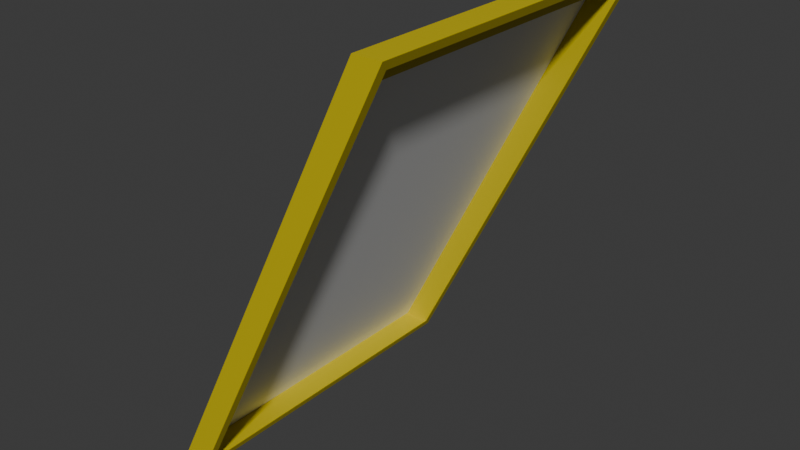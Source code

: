 # Source: 709_window_front_center.blend  (saved by Blender 4.2.67; exported with 4.5.12 LTS)
import bpy
from mathutils import Matrix  # noqa: F401  (used for matrix-valued properties, if any)

bpy.ops.wm.read_factory_settings(use_empty=True)
scene = bpy.context.scene
scene.name = 'Scene'

# ---- collections
col_collection = bpy.data.collections.new('Collection'); scene.collection.children.link(col_collection)

# ---- materials (node trees are filled in below, after node groups)
mat_material = bpy.data.materials.new('Material')
mat_material.alpha_threshold = 0.0
mat_material.roughness = 0.5
mat_material.line_color = (0.0, 0.0, 0.0, 1.0)
mat_paintable = bpy.data.materials.new('paintable')
mat_paintable_1 = bpy.data.materials.new('paintable-1')
mat_materialglass = bpy.data.materials.new('MATERIALglass')

# ---- material node trees
mat_material.use_nodes = True; mat_material.node_tree.nodes.clear()
_N = mat_material.node_tree.nodes; _L = mat_material.node_tree.links
n0 = _N.new('ShaderNodeOutputMaterial'); n0.name = 'Material Output'; n0.location = (300, 300)
n1 = _N.new('ShaderNodeBsdfPrincipled'); n1.name = 'Principled BSDF'; n1.location = (10, 300)
n1.inputs[3].default_value = 1.45
_L.new(n1.outputs[0], n0.inputs[0])
n0.is_active_output = True
mat_paintable.use_nodes = True; mat_paintable.node_tree.nodes.clear()
_N = mat_paintable.node_tree.nodes; _L = mat_paintable.node_tree.links
n0 = _N.new('ShaderNodeBsdfPrincipled'); n0.name = 'プリンシプルBSDF'; n0.location = (10, 300)
n0.inputs[0].default_value = (1.0, 0.4969, 0.0, 1.0)
n1 = _N.new('ShaderNodeOutputMaterial'); n1.name = 'マテリアル出力'; n1.location = (300, 300)
_L.new(n0.outputs[0], n1.inputs[0])
n1.is_active_output = True
mat_paintable_1.use_nodes = True; mat_paintable_1.node_tree.nodes.clear()
_N = mat_paintable_1.node_tree.nodes; _L = mat_paintable_1.node_tree.links
n0 = _N.new('ShaderNodeBsdfPrincipled'); n0.name = 'プリンシプルBSDF'; n0.location = (10, 300)
n0.inputs[0].default_value = (0.6105, 0.491, 0.0, 1.0)
n1 = _N.new('ShaderNodeOutputMaterial'); n1.name = 'マテリアル出力'; n1.location = (300, 300)
_L.new(n0.outputs[0], n1.inputs[0])
n1.is_active_output = True
mat_materialglass.use_nodes = True; mat_materialglass.node_tree.nodes.clear()
_N = mat_materialglass.node_tree.nodes; _L = mat_materialglass.node_tree.links
n0 = _N.new('ShaderNodeBsdfPrincipled'); n0.name = 'プリンシプルBSDF'; n0.location = (10, 300)
n1 = _N.new('ShaderNodeOutputMaterial'); n1.name = 'マテリアル出力'; n1.location = (300, 300)
_L.new(n0.outputs[0], n1.inputs[0])
n1.is_active_output = True

# ---- world
world_world = bpy.data.worlds.new('World'); scene.world = world_world
world_world.use_nodes = True; world_world.node_tree.nodes.clear()
_N = world_world.node_tree.nodes; _L = world_world.node_tree.links
n0 = _N.new('ShaderNodeOutputWorld'); n0.name = 'World Output'; n0.location = (300, 300)
n1 = _N.new('ShaderNodeBackground'); n1.name = 'Background'; n1.location = (10, 300)
n1.inputs[0].default_value = (0.05088, 0.05088, 0.05088, 1.0)
_L.new(n1.outputs[0], n0.inputs[0])
n0.is_active_output = True
world_world.color = (0.05088, 0.05088, 0.05088)
world_world.sun_shadow_jitter_overblur = 0.0

# ---- meshes
me_cube = bpy.data.meshes.new('Cube')
me_cube.from_pydata([(3.4, 4.84, 6.84), (-0.44, 4.84, -0.84), (3.4, -0.84, 6.84), (-0.44, -0.84, -0.84), (2.92, 4.84, 6.84), (-0.92, 4.84, -0.84), (3.48, 5.0, 7.0), (-0.52, 5.0, -1.0), (3.48, -1.0, 7.0), (-0.52, -1.0, -1.0), (2.84, 4.84, 6.68), (-1.0, 5.0, -1.0), (-1.0, -1.0, -1.0), (3.0, 5.0, 7.0), (2.84, 4.84, 6.52), (3.0, 4.84, 6.84), (3.0, 4.84, 6.52), (3.0, -0.84, 6.84), (2.92, -0.84, 6.84), (3.0, -0.84, 6.52), (2.84, -0.84, 6.52), (-0.92, -0.84, -0.84), (2.84, -0.84, 6.68), (3.0, -1.0, 7.0)], [], [(6, 13, 23, 8), (9, 8, 23, 12), (19, 20, 22, 18, 17), (11, 7, 9, 12), (11, 13, 6, 7), (22, 21, 12), (21, 5, 11, 12), (4, 18, 23, 13), (2, 17, 15, 0), (21, 3, 1, 5), (14, 16, 19, 20), (0, 1, 7, 6), (3, 2, 8, 9), (2, 0, 6, 8), (1, 3, 9, 7), (22, 18, 4, 10), (10, 5, 21, 22), (17, 19, 16, 15, 13, 23), (14, 20, 22, 10), (15, 4, 10, 14, 16), (16, 14, 1), (21, 22, 20), (10, 13, 11), (19, 17, 2), (2, 3, 19), (3, 21, 20), (19, 3, 20), (14, 10, 5), (5, 1, 14), (1, 0, 16), (0, 15, 16), (12, 23, 22), (23, 18, 22), (11, 5, 10), (10, 4, 13)])
me_cube.polygons.foreach_set('material_index', [2, 2, 2, 2, 2, 1, 1, 1, 2, 2, 2, 2, 2, 2, 2, 1, 3, 2, 2, 2, 2, 2, 1, 2, 2, 2, 2, 2, 2, 2, 2, 1, 1, 1, 1])
_uv = me_cube.uv_layers.new(name='UVMap')
_uv.uv.foreach_set('vector', [0.625, 0.5, 0.875, 0.5, 0.875, 0.75, 0.625, 0.75, 0.375, 0.75, 0.625, 0.75, 0.625, 1.0, 0.375, 1.0, 0.0, 0.0, 0.0, 0.0, 0.0, 0.0, 0.0, 0.0, 0.0, 0.0, 0.125, 0.5, 0.375, 0.5, 0.375, 0.75, 0.125, 0.75, 0.375, 0.25, 0.625, 0.25, 0.625, 0.5, 0.375, 0.5, 0.6031, 0.01747, 0.3925, 0.01747, 0.375, 0.0, 0.3925, 0.01747, 0.3925, 0.2325, 0.375, 0.25, 0.375, 0.0, 0.6075, 0.2325, 0.6075, 0.01747, 0.625, 0.0, 0.625, 0.25, 0.0, 0.0, 0.0, 0.0, 0.6077, 0.2798, 0.6087, 0.5163, 0.0, 0.0, 0.0, 0.0, 0.0, 0.0, 0.0, 0.0, 0.875, 0.5067, 0.875, 0.5067, 0.875, 0.7433, 0.875, 0.7433, 0.6087, 0.5163, 0.3913, 0.5163, 0.375, 0.5, 0.625, 0.5, 0.3913, 0.7337, 0.6087, 0.7337, 0.625, 0.75, 0.375, 0.75, 0.6087, 0.7337, 0.6087, 0.5163, 0.625, 0.5, 0.625, 0.75, 0.3913, 0.5163, 0.3913, 0.7337, 0.375, 0.75, 0.375, 0.5, 0.6031, 0.01747, 0.6075, 0.01747, 0.6075, 0.2325, 0.6031, 0.2325, 0.6031, 0.2325, 0.3925, 0.2325, 0.3925, 0.01747, 0.6031, 0.01747, 0.875, 0.7433, 0.875, 0.7433, 0.875, 0.5067, 0.875, 0.5067, 0.875, 0.5, 0.875, 0.75, 0.875, 0.5067, 0.875, 0.7433, 0.875, 0.7433, 0.875, 0.5067, 0.6077, 0.2798, 0.6075, 0.2325, 0.6031, 0.2325, 0.5944, 0.2741, 0.5889, 0.3609, 0.5889, 0.3609, 0.5944, 0.2741, 0.0, 0.0, 0.0, 0.0, 0.0, 0.0, 0.0, 0.0, 0.6031, 0.2325, 0.625, 0.25, 0.375, 0.25, 0.0, 0.0, 0.0, 0.0, 0.0, 0.0, 0.0, 0.0, 0.0, 0.0, 0.0, 0.0, 0.0, 0.0, 0.0, 0.0, 0.0, 0.0, 0.0, 0.0, 0.0, 0.0, 0.0, 0.0, 0.5944, 0.2741, 0.6031, 0.2325, 0.3925, 0.2325, 0.3925, 0.2325, 0.0, 0.0, 0.5944, 0.2741, 0.0, 0.0, 0.6087, 0.5163, 0.5889, 0.3609, 0.6087, 0.5163, 0.6077, 0.2798, 0.5889, 0.3609, 0.375, 0.0, 0.625, 0.0, 0.6031, 0.01747, 0.625, 0.0, 0.6075, 0.01747, 0.6031, 0.01747, 0.375, 0.25, 0.3925, 0.2325, 0.6031, 0.2325, 0.6031, 0.2325, 0.6075, 0.2325, 0.625, 0.25])
me_cube.materials.append(mat_material)
me_cube.materials.append(mat_paintable)
me_cube.materials.append(mat_paintable_1)
me_cube.materials.append(mat_materialglass)
me_cube.use_mirror_vertex_groups = False
me_cube.update()

# ---- objects
ob_cube = bpy.data.objects.new('Cube', me_cube)

# ---- transforms, parenting, visibility, modifiers, constraints
ob_cube.location = (0.0, 0.0, 0.0)
ob_cube.scale = (0.125, 0.125, 0.125)
ob_cube.lock_rotations_4d = False
ob_cube.empty_display_type = 'ARROWS'
ob_cube.lineart.crease_threshold = 0.0

# ---- collection membership
col_collection.objects.link(ob_cube)

# ---- scene / render settings (as saved in the file)
scene.frame_start = 1; scene.frame_end = 250; scene.frame_set(1)
scene.render.engine = 'BLENDER_EEVEE_NEXT'
bpy.context.view_layer.update()

# ---- added for rendering (the .blend has no active camera and no usable light): camera, sun
cam_auto = bpy.data.cameras.new('AutoCamera')
cam_auto.lens = 50.0
cam_auto.sensor_width = 36.0
cam_auto.clip_end = 1000.0
ob_auto_camera = bpy.data.objects.new('AutoCamera', cam_auto)
scene.collection.objects.link(ob_auto_camera)
ob_auto_camera.location = (1.42229, -1.27075, 1.38883)
ob_auto_camera.rotation_euler = (1.09748, -7.21219e-08, 0.694738)
scene.camera = ob_auto_camera
light_auto_sun = bpy.data.lights.new('AutoSun', 'SUN')
light_auto_sun.energy = 3.0
light_auto_sun.angle = 0.0523599
ob_auto_sun = bpy.data.objects.new('AutoSun', light_auto_sun)
scene.collection.objects.link(ob_auto_sun)
ob_auto_sun.rotation_euler = (0.872665, 0.174533, 0.523599)
bpy.context.view_layer.update()
